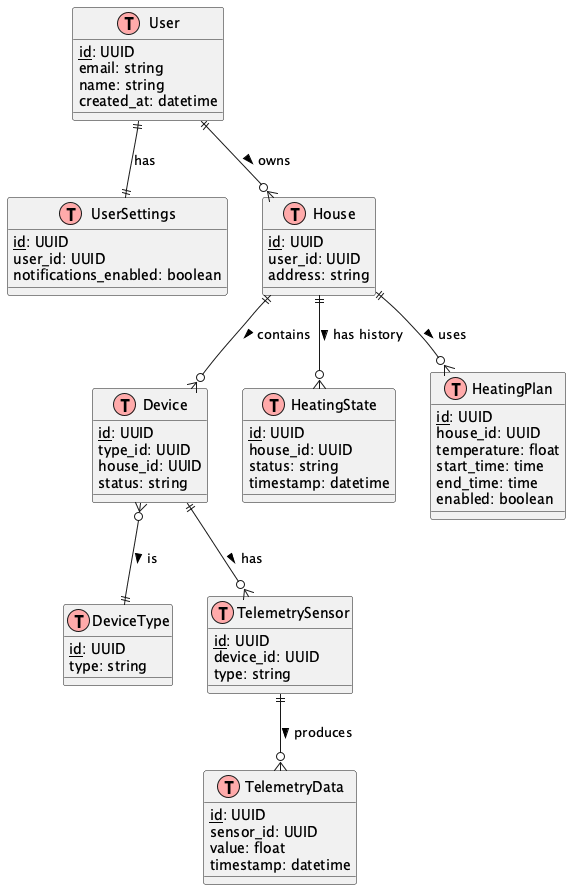

The diagram above was rendered by PlantUML. Its source (embedded in the PNG):
@startuml Warmhouse_ER
!define table(x) class x as "x" << (T,#FFAAAA) >>
!define primary_key(x) <u>x</u>

table(User) {
  primary_key(id): UUID
  email: string
  name: string
  created_at: datetime
}

table(UserSettings) {
  primary_key(id): UUID
  user_id: UUID
  notifications_enabled: boolean
}

User ||--|| UserSettings : "has"

table(House) {
  primary_key(id): UUID
  user_id: UUID
  address: string
}

table(Device) {
  primary_key(id): UUID
  type_id: UUID
  house_id: UUID
  status: string
}

table(DeviceType) {
  primary_key(id): UUID
  type: string
}

User ||--o{ House : "owns >"
House ||--o{ Device : "contains >"
Device }o--|| DeviceType : "is >"

table(TelemetrySensor) {
  primary_key(id): UUID
  device_id: UUID
  type: string
}

table(TelemetryData) {
  primary_key(id): UUID
  sensor_id: UUID
  value: float
  timestamp: datetime
}

Device ||--o{ TelemetrySensor : "has >"
TelemetrySensor ||--o{ TelemetryData : "produces >"

table(HeatingState) {
  primary_key(id): UUID
  house_id: UUID
  status: string
  timestamp: datetime
}

table(HeatingPlan) {
  primary_key(id): UUID
  house_id: UUID
  temperature: float
  start_time: time
  end_time: time
  enabled: boolean
}

House ||--o{ HeatingState : "has history >"
House ||--o{ HeatingPlan : "uses >"

@enduml